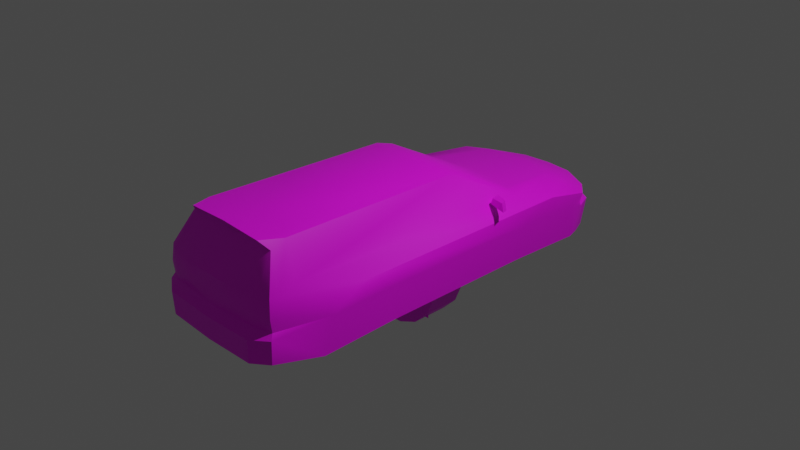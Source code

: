 # Source: legnumvr.blend  (saved by Blender 3.4.6; exported with 4.5.12 LTS)
import bpy
from mathutils import Matrix  # noqa: F401  (used for matrix-valued properties, if any)

bpy.ops.wm.read_factory_settings(use_empty=True)
scene = bpy.context.scene
scene.name = 'Scene'

# ---- collections
col_collection = bpy.data.collections.new('Collection'); scene.collection.children.link(col_collection)

# ---- images (referenced by path relative to the original .blend; pixels are not part of the script)
import os
ASSET_DIR = os.environ.get("B2B_ASSET_DIR", "")  # directory of the original .blend (textures are referenced by path, not embedded)
HERE = os.path.dirname(os.path.abspath(__file__))  # packed textures are extracted next to this script under _unpacked/

def load_image(name, relpath, width, height, colorspace="sRGB"):
    """Load a texture the original file referenced (path relative to the .blend, or extracted next to this script)."""
    p = next((c for c in (os.path.join(HERE, relpath), os.path.join(ASSET_DIR, relpath)) if relpath and os.path.exists(c)), "")
    if p:
        img = bpy.data.images.load(p, check_existing=True)
        img.name = name
    else:  # same state as the original file: an image datablock whose file is absent (Cycles renders it pink)
        img = bpy.data.images.new(name, width, height)
        img.source = "FILE"
        img.filepath = "//" + (relpath or name)
    img.colorspace_settings.name = colorspace
    return img
img_m2lgn_0_tga = load_image('m2lgn_0.TGA', 'm2lgn_day/m2lgn_0.TGA', 1024, 1024, 'sRGB')

# ---- materials (node trees are filled in below, after node groups)
mat_material_001 = bpy.data.materials.new('Material.001')

# ---- node groups
ng_auto_smooth = bpy.data.node_groups.new('Auto Smooth', 'GeometryNodeTree')
_s = ng_auto_smooth.interface.new_socket(name='Geometry', in_out='OUTPUT', socket_type='NodeSocketGeometry')
_s = ng_auto_smooth.interface.new_socket(name='Geometry', in_out='INPUT', socket_type='NodeSocketGeometry')
_s = ng_auto_smooth.interface.new_socket(name='Angle', in_out='INPUT', socket_type='NodeSocketFloat')
_s.subtype = 'ANGLE'
_s.min_value = 0.0
_s.max_value = 3.142
ng_auto_smooth.is_modifier = True
_N = ng_auto_smooth.nodes; _L = ng_auto_smooth.links
n0 = _N.new('NodeGroupOutput'); n0.name = 'Group Output'; n0.location = (480, -100)
n1 = _N.new('NodeGroupInput'); n1.name = 'Group Input'; n1.location = (-420, -300)
n2 = _N.new('NodeGroupInput'); n2.name = 'Group Input.001'; n2.location = (-60, -100)
n3 = _N.new('GeometryNodeSetShadeSmooth'); n3.name = 'Set Shade Smooth'; n3.location = (120, -100)
n3.domain = 'EDGE'
n4 = _N.new('GeometryNodeSetShadeSmooth'); n4.name = 'Set Shade Smooth.001'; n4.location = (300, -100)
n5 = _N.new('GeometryNodeInputMeshEdgeAngle'); n5.name = 'Edge Angle'; n5.location = (-420, -220)
n6 = _N.new('GeometryNodeInputEdgeSmooth'); n6.name = 'Is Edge Smooth'; n6.location = (-60, -160)
n7 = _N.new('GeometryNodeInputShadeSmooth'); n7.name = 'Is Face Smooth'; n7.location = (-240, -340)
n8 = _N.new('FunctionNodeBooleanMath'); n8.name = 'Boolean Math'; n8.location = (-60, -220)
n9 = _N.new('FunctionNodeCompare'); n9.name = 'Compare'; n9.location = (-240, -180)
n9.operation = 'LESS_EQUAL'
_L.new(n5.outputs[0], n9.inputs[0])
_L.new(n4.outputs[0], n0.inputs[0])
_L.new(n1.outputs[1], n9.inputs[1])
_L.new(n9.outputs[0], n8.inputs[0])
_L.new(n7.outputs[0], n8.inputs[1])
_L.new(n2.outputs[0], n3.inputs[0])
_L.new(n6.outputs[0], n3.inputs[1])
_L.new(n3.outputs[0], n4.inputs[0])
_L.new(n8.outputs[0], n3.inputs[2])
n0.is_active_output = True

# ---- material node trees
mat_material_001.use_nodes = True; mat_material_001.node_tree.nodes.clear()
_N = mat_material_001.node_tree.nodes; _L = mat_material_001.node_tree.links
n0 = _N.new('ShaderNodeBsdfPrincipled'); n0.name = 'Principled BSDF'; n0.location = (10, 300)
n0.distribution = 'GGX'
n0.subsurface_method = 'RANDOM_WALK_SKIN'
n0.inputs[3].default_value = 1.45
n0.inputs[27].default_value = (0.0, 0.0, 0.0, 1.0)
n0.inputs[28].default_value = 1.0
n1 = _N.new('ShaderNodeOutputMaterial'); n1.name = 'Material Output'; n1.location = (300, 300)
n2 = _N.new('ShaderNodeTexImage'); n2.name = 'Image Texture'; n2.location = (-360, 193)
n2.image = img_m2lgn_0_tga
n2.interpolation = 'Closest'
n3 = _N.new('ShaderNodeMath'); n3.name = 'Math'; n3.location = (0, 0)
n3.hide = True
n3.operation = 'GREATER_THAN'
_L.new(n0.outputs[0], n1.inputs[0])
_L.new(n2.outputs[0], n0.inputs[0])
_L.new(n2.outputs[1], n3.inputs[0])
_L.new(n3.outputs[0], n0.inputs[4])
n1.is_active_output = True

# ---- world
world_world = bpy.data.worlds.new('World'); scene.world = world_world
world_world.use_nodes = True; world_world.node_tree.nodes.clear()
_N = world_world.node_tree.nodes; _L = world_world.node_tree.links
n0 = _N.new('ShaderNodeOutputWorld'); n0.name = 'World Output'; n0.location = (300, 300)
n1 = _N.new('ShaderNodeBackground'); n1.name = 'Background'; n1.location = (10, 300)
n1.inputs[0].default_value = (0.05088, 0.05088, 0.05088, 1.0)
_L.new(n1.outputs[0], n0.inputs[0])
n0.is_active_output = True
world_world.color = (0.05088, 0.05088, 0.05088)
world_world.use_sun_shadow = False
world_world.sun_shadow_jitter_overblur = 0.0

# ---- cameras
cam_camera = bpy.data.cameras.new('Camera')
cam_camera.clip_end = 100.0
cam_camera.ortho_scale = 7.314

# ---- lights
light_light = bpy.data.lights.new('Light', 'POINT')
light_light.transmission_factor = 0.0
light_light.energy = 1000.0
light_light.shadow_soft_size = 0.1
light_light.shadow_maximum_resolution = 0.006
light_light.use_absolute_resolution = True

# ---- meshes
me_m2lgn = bpy.data.meshes.new('m2lgn')
me_m2lgn.from_pydata([(0.0, 0.1189, 0.6775), (0.0, 1.056, 0.2266), (0.0, 1.838, 0.1298), (0.0, 2.345, -0.06625), (0.0, 2.33, -0.1689), (0.0, 2.369, -0.2088), (0.0, -2.362, -0.164), (0.0, -2.271, 0.2159), (0.0, -0.9338, 0.696), (0.0, -2.106, 0.698), (0.0, 0.2959, 0.6221), (0.0, -1.976, 0.6639), (0.0, -1.795, 0.6853), (0.0, -2.283, 0.002822), (0.0, 2.321, -0.5299), (0.0, -2.35, -0.4121), (-0.5828, -2.339, -0.164), (-0.5716, -2.329, -0.4116), (-0.3814, 2.342, -0.2093), (-0.7146, 2.152, -0.2093), (-0.3498, 2.293, -0.5269), (-0.6801, 2.124, -0.5269), (-0.7949, 1.806, -0.5318), (-0.825, 1.767, -0.1514), (-0.7963, 1.948, -0.2102), (-0.7579, -2.103, 0.2295), (-0.5682, -2.025, 0.5841), (-0.289, -2.283, 0.003304), (-0.3264, -2.271, 0.2149), (-0.7783, -2.104, 0.04952), (-0.7453, -2.202, 0.04709), (-0.8357, -1.215, 0.08844), (-0.756, -1.919, 0.2966), (-0.5658, -1.861, 0.6479), (-0.5405, 0.1948, 0.6128), (-0.4758, -2.095, 0.6702), (-0.4461, -1.791, 0.661), (-0.8357, 1.409, 0.07093), (-0.6791, 1.695, 0.1098), (-0.7876, 1.978, -0.07306), (-0.4067, 0.2818, 0.6201), (-0.4062, 0.08676, 0.6591), (-0.7034, 0.941, 0.2018), (-0.4276, -0.9348, 0.6839), (-0.8435, -0.8959, -0.09739), (-0.8435, 1.026, -0.1066), (-0.7939, 0.9283, -0.5021), (-0.7939, -0.8025, -0.5021), (-0.5288, 1.02, 0.2101), (-0.4261, 1.799, 0.1244), (-0.3157, 2.309, -0.06187), (-0.6528, 2.086, -0.1694), (-0.6562, 2.127, -0.05993), (-0.3444, 2.281, -0.1689), (-0.7876, 1.938, -0.1704), (-0.7404, 0.6511, 0.3069), (-0.7496, 0.5664, 0.302), (-0.702, 0.5864, 0.2208), (-0.7161, 0.6511, 0.2208), (-0.9364, 0.5168, 0.2232), (-0.9048, 0.527, 0.3108), (-0.8717, 0.6063, 0.3108), (-0.9189, 0.5815, 0.2208), (-0.1109, -2.002, 0.6474), (0.1211, -2.002, 0.6474), (0.1114, -2.031, 0.5963), (-0.1012, -2.031, 0.5968), (-0.755, 1.949, -0.5269), (0.755, 1.949, -0.5269), (0.6801, 2.124, -0.5269), (0.7146, 2.152, -0.2093), (0.7963, 1.948, -0.2102), (0.7783, -2.104, 0.04952), (0.7453, -2.202, 0.04709), (0.7453, -2.185, -0.08668), (0.5405, 0.1948, 0.6128), (0.4062, 0.08676, 0.6591), (0.4276, -0.9348, 0.6839), (0.4067, 0.2818, 0.6201), (0.7034, 0.941, 0.2018), (0.5288, 1.02, 0.2101), (0.8357, -1.215, 0.08844), (0.756, -1.919, 0.2966), (0.7579, -2.103, 0.2295), (0.8357, 1.409, 0.07093), (0.6791, 1.695, 0.1098), (0.4437, -1.974, 0.6634), (0.6013, -2.237, -0.08426), (0.5993, -2.253, 0.02957), (0.5828, -2.339, -0.164), (0.8275, -1.566, -0.128), (0.7404, 0.6511, 0.3069), (0.7161, 0.6511, 0.2208), (0.702, 0.5864, 0.2208), (0.7496, 0.5664, 0.302), (0.9364, 0.5168, 0.2232), (0.9189, 0.5815, 0.2208), (0.8717, 0.6063, 0.3108), (0.9048, 0.527, 0.3108), (0.8435, -0.8959, -0.09739), (0.8435, 1.026, -0.1066), (0.825, 1.767, -0.1514), (0.7876, 1.938, -0.1704), (0.738, -2.202, -0.4097), (0.5716, -2.329, -0.4116), (0.3498, 2.293, -0.5269), (0.3814, 2.342, -0.2093), (0.5658, -1.861, 0.6479), (0.4758, -2.095, 0.6702), (0.4461, -1.791, 0.661), (0.7876, 1.978, -0.07306), (0.7939, -0.8025, -0.5021), (0.7939, 0.9283, -0.5021), (0.4261, 1.799, 0.1244), (0.3157, 2.309, -0.06187), (0.6528, 2.086, -0.1694), (0.3444, 2.281, -0.1689), (0.6562, 2.127, -0.05993), (0.7949, 1.806, -0.5318), (-0.4364, 0.8855, -0.4248), (-0.4364, -1.703, -0.4335), (-0.4364, 1.785, 0.06558), (-0.4364, -0.891, 0.06558), (-0.4364, 1.043, 0.1094), (-0.4364, -1.528, 0.1439), (-0.4364, 1.828, -0.4948), (-0.4364, -0.7777, -0.4335), (0.4364, 0.8855, -0.4248), (0.4364, 1.828, -0.4948), (0.4364, 1.785, 0.06558), (0.4364, 1.043, 0.1094), (0.4364, -1.703, -0.4335), (0.4364, -0.7777, -0.4335), (0.4364, -0.891, 0.06558), (0.4364, -1.528, 0.1439), (0.0, -2.278, -0.08084), (-0.7453, -2.185, -0.08668), (-0.6013, -2.237, -0.08426), (-0.738, -2.202, -0.4097), (-0.7701, -2.218, -0.1465), (-0.8275, -1.684, -0.5021), (-0.8275, -1.566, -0.128), (0.8275, -1.684, -0.5021), (0.7701, -2.218, -0.1465), (-0.7287, -2.184, 0.23), (-0.4437, -1.974, 0.6634), (0.5682, -2.025, 0.5841), (-0.5993, -2.253, 0.02957), (-0.6217, -2.238, 0.2305), (0.6217, -2.238, 0.2305), (0.7287, -2.184, 0.23), (0.3264, -2.271, 0.2149), (0.289, -2.283, 0.003304)], [], [(15, 17, 104), (20, 14, 105), (120, 124, 122, 126), (119, 123, 121, 125), (131, 132, 133, 134), (127, 128, 129, 130), (68, 118, 22, 67), (69, 68, 67, 21), (101, 84, 37, 23), (84, 100, 45, 37), (100, 112, 46, 45), (112, 111, 47, 46), (111, 99, 44, 47), (99, 81, 31, 44), (81, 90, 141, 31), (90, 142, 140, 141), (142, 103, 138, 140), (69, 21, 20, 105), (101, 23, 22, 118), (17, 138, 103, 104), (52, 39, 38), (25, 33, 32), (26, 145, 35), (36, 33, 35), (145, 148, 28), (41, 40, 34), (110, 117, 85), (107, 83, 82), (86, 146, 108), (146, 107, 108), (149, 86, 151), (78, 76, 75), (39, 37, 38), (39, 54, 23), (139, 136, 141), (141, 29, 31), (37, 39, 23), (136, 29, 141), (13, 27, 135), (140, 139, 141), (54, 24, 23), (16, 137, 136, 139), (42, 38, 37), (136, 30, 29), (84, 110, 85), (102, 110, 101), (74, 143, 90), (72, 90, 81), (110, 84, 101), (72, 74, 90), (152, 13, 135), (143, 142, 90), (71, 102, 101), (89, 143, 74, 87), (85, 79, 84), (73, 74, 72), (44, 141, 31), (23, 45, 37), (100, 101, 84), (90, 99, 81), (33, 26, 35), (107, 109, 108), (33, 36, 43), (77, 109, 107), (149, 151, 152, 88), (148, 147, 27, 28), (149, 88, 73, 150), (0, 41, 43, 8), (54, 51, 19, 24), (4, 5, 18, 53), (51, 54, 39, 52), (38, 49, 50, 52), (50, 3, 4, 53), (19, 51, 53, 18), (51, 52, 50, 53), (49, 2, 3, 50), (1, 48, 40, 10), (49, 38, 42, 48), (48, 1, 2, 49), (42, 32, 33, 34), (12, 8, 43, 36), (40, 41, 0, 10), (12, 36, 35, 9), (9, 35, 145, 11), (11, 145, 28, 7), (58, 62, 61, 55), (61, 60, 56, 55), (58, 57, 59, 62), (57, 56, 60, 59), (59, 60, 61, 62), (55, 56, 57, 58), (63, 66, 65, 64), (25, 29, 30, 144), (149, 150, 146, 86), (40, 48, 42, 34), (0, 8, 77, 76), (102, 71, 70, 115), (4, 116, 106, 5), (115, 117, 110, 102), (85, 117, 114, 113), (114, 116, 4, 3), (70, 106, 116, 115), (115, 116, 114, 117), (113, 114, 3, 2), (1, 10, 78, 80), (113, 80, 79, 85), (80, 113, 2, 1), (82, 79, 75, 107), (12, 109, 77, 8), (78, 10, 0, 76), (12, 9, 108, 109), (9, 11, 86, 108), (11, 7, 151, 86), (92, 91, 97, 96), (97, 91, 94, 98), (92, 96, 95, 93), (93, 95, 98, 94), (95, 96, 97, 98), (91, 92, 93, 94), (83, 150, 73, 72), (148, 144, 30, 147), (78, 75, 79, 80), (22, 23, 24, 67), (32, 42, 37, 31), (16, 6, 135, 137), (140, 138, 139), (44, 45, 46, 47), (27, 13, 7, 28), (21, 19, 18, 20), (20, 18, 5, 14), (6, 16, 17, 15), (31, 37, 45, 44), (89, 104, 103, 143), (31, 29, 25, 32), (67, 24, 19, 21), (118, 68, 71, 101), (82, 81, 84, 79), (89, 87, 135, 6), (74, 73, 88, 87), (103, 142, 143), (99, 111, 112, 100), (152, 151, 7, 13), (69, 105, 106, 70), (105, 14, 5, 106), (6, 15, 104, 89), (81, 99, 100, 84), (135, 87, 88, 152), (81, 82, 83, 72), (68, 69, 70, 71), (45, 23, 22, 46), (101, 100, 112, 118), (99, 90, 142, 111), (47, 140, 141, 44), (33, 25, 144, 26), (83, 107, 146, 150), (34, 33, 43, 41), (75, 76, 77, 107), (136, 137, 147, 30), (135, 27, 147, 137), (16, 139, 138, 17), (148, 145, 26, 144)])
me_m2lgn.polygons.foreach_set('use_smooth', [True] * 161)
_uv = me_m2lgn.uv_layers.new(name='UVMap')
_uv.uv.foreach_set('vector', [0.031, 0.0025, 0.031, 0.0335, 0.0, 0.0335, 0.031, 0.0, 0.031, 0.031, 0.0, 0.031, 0.031, 0.0, 0.031, 0.031, 0.0, 0.031, 0.0, 0.0, 0.031, 0.0, 0.031, 0.031, 0.0, 0.031, 0.0, 0.0, 0.031, 0.0, 0.031, 0.031, 0.0, 0.031, 0.0, 0.0, 0.031, 0.0, 0.031, 0.031, 0.0, 0.031, 0.0, 0.0, 0.03206, 0.0, 0.031, 0.031, 0.0, 0.031, 0.001065, 0.0, 0.031, 0.0, 0.03206, 0.031, 0.001065, 0.031, 0.0, 0.0, 0.031, 0.0, 0.031, 0.031, 0.0, 0.031, 0.0, 0.0, 0.031, 0.0, 0.031, 0.031, 0.0, 0.031, 0.0, 0.0, 0.031, 0.0, 0.031, 0.031, 0.0, 0.031, 0.0, 0.0, 0.031, 0.0, 0.031, 0.031, 0.0, 0.031, 0.0, 0.0, 0.031, 0.0, 0.031, 0.031, 0.0, 0.031, 0.0, 0.0, 0.031, 0.0, 0.031, 0.031, 0.0, 0.031, 0.0, 0.0, 0.031, 0.0, 0.031, 0.031, 0.0, 0.031, 0.0, 0.0, 0.031, 0.0, 0.031, 0.031, 0.0, 0.031, 0.0, 0.0, 0.031, 0.0, 0.031, 0.031, 0.0, 0.031, 0.0, 0.0, 0.031, 0.0, 0.031, 0.031, 0.0, 0.031, 0.0, 0.0, 0.031, 0.0, 0.031, 0.031, 0.0, 0.031, 0.0, 0.0, 0.031, 0.0025, 0.031, 0.031, 0.0, 0.031, 0.0, 0.0025, 0.0, 0.765, 0.02525, 0.741, 0.059, 0.78, 0.8, 0.89, 0.761, 1.0, 0.769, 0.906, 0.0, 0.8, 0.004, 0.792, 0.004, 0.812, 0.957, 0.769, 1.0, 0.776, 0.965, 0.812, 0.518, 0.373, 0.565, 0.227, 0.49, 0.2266, 0.451, 0.8701, 0.451, 0.8728, 0.439, 0.8726, 0.02525, 0.741, 0.0, 0.769, 0.059, 0.78, 0.761, 1.0, 0.8, 0.89, 0.769, 0.906, 0.043, 0.792, 0.047, 0.8, 0.043, 0.812, 0.753, 0.8, 0.753, 0.776, 0.792, 0.812, 0.565, 0.227, 0.518, 0.373, 0.49, 0.2266, 0.518, 0.8728, 0.518, 0.8701, 0.529, 0.8726, 0.02525, 0.741, 0.11, 0.765, 0.059, 0.78, 0.02525, 0.741, 0.02525, 0.718, 0.047, 0.714, 0.7481, 0.718, 0.741, 0.729, 0.635, 0.718, 0.635, 0.718, 0.7232, 0.757, 0.573, 0.769, 0.11, 0.765, 0.02525, 0.741, 0.047, 0.714, 0.741, 0.729, 0.7232, 0.757, 0.635, 0.718, 0.2, 0.278, 0.125, 0.283, 0.2, 0.255, 0.651, 0.635, 0.7481, 0.718, 0.635, 0.718, 0.02525, 0.714, 0.02554, 0.702, 0.047, 0.714, 0.047, 0.231, 0.043, 0.251, 0.004, 0.251, 0.001378, 0.235, 0.192, 0.792, 0.059, 0.78, 0.11, 0.765, 0.741, 0.729, 0.7432, 0.757, 0.7232, 0.757, 0.11, 0.765, 0.02525, 0.741, 0.059, 0.78, 0.02525, 0.718, 0.02525, 0.741, 0.047, 0.714, 0.741, 0.729, 0.7467, 0.718, 0.635, 0.718, 0.7232, 0.757, 0.635, 0.718, 0.573, 0.769, 0.02525, 0.741, 0.11, 0.765, 0.047, 0.714, 0.7232, 0.757, 0.741, 0.729, 0.635, 0.718, 0.278, 0.283, 0.2, 0.278, 0.2, 0.255, 0.7467, 0.718, 0.651, 0.635, 0.635, 0.718, 0.02554, 0.702, 0.02525, 0.714, 0.047, 0.714, 0.353, 0.231, 0.404, 0.235, 0.396, 0.251, 0.357, 0.251, 0.059, 0.78, 0.192, 0.792, 0.11, 0.765, 0.7432, 0.757, 0.741, 0.729, 0.7232, 0.757, 0.514, 0.725, 0.635, 0.718, 0.573, 0.769, 0.047, 0.714, 0.176, 0.722, 0.11, 0.765, 0.176, 0.722, 0.047, 0.714, 0.11, 0.765, 0.635, 0.718, 0.514, 0.725, 0.573, 0.769, 1.0, 0.776, 1.0, 0.8, 0.965, 0.812, 0.753, 0.776, 0.796, 0.769, 0.792, 0.812, 0.439, 0.847, 0.447, 0.847, 0.447, 0.859, 0.518, 0.859, 0.522, 0.847, 0.529, 0.847, 0.737, 0.294, 0.612, 0.2926, 0.596, 0.213, 0.729, 0.224, 0.741, 0.294, 0.733, 0.2219, 0.596, 0.209, 0.612, 0.2926, 0.737, 0.294, 0.729, 0.224, 0.7862, 0.224, 0.78, 0.294, 0.486, 0.8701, 0.451, 0.8701, 0.447, 0.859, 0.482, 0.859, 0.2873, 0.624, 0.322, 0.624, 0.306, 0.612, 0.2835, 0.612, 0.525, 0.624, 0.525, 0.612, 0.408, 0.612, 0.42, 0.624, 0.596, 0.537, 0.5343, 0.537, 0.5343, 0.612, 0.592, 0.624, 0.012, 0.463, 0.106, 0.443, 0.149, 0.345, 0.016, 0.392, 0.827, 0.435, 0.698, 0.435, 0.698, 0.396, 0.839, 0.396, 0.306, 0.612, 0.322, 0.624, 0.42, 0.624, 0.408, 0.612, 0.596, 0.537, 0.592, 0.624, 0.749, 0.62, 0.733, 0.537, 0.106, 0.443, 0.275, 0.435, 0.275, 0.345, 0.149, 0.345, 0.9958, 0.827, 0.859, 0.82, 0.894, 0.9978, 0.9958, 0.9978, 0.106, 0.443, 0.012, 0.463, 0.0, 0.624, 0.063, 0.608, 0.063, 0.608, 0.2708, 0.6, 0.275, 0.435, 0.106, 0.443, 0.314, 0.882, 0.769, 0.906, 0.761, 1.0, 0.431, 0.9896, 0.482, 0.847, 0.482, 0.859, 0.447, 0.859, 0.447, 0.847, 0.451, 0.8728, 0.451, 0.8701, 0.486, 0.8701, 0.4818, 0.8728, 0.878, 0.769, 0.957, 0.769, 0.965, 0.812, 0.878, 0.812, 0.024, 0.812, 0.004, 0.812, 0.004, 0.792, 0.02765, 0.792, 0.4117, 0.373, 0.518, 0.373, 0.49, 0.2266, 0.4117, 0.2266, 0.808, 0.82, 0.757, 0.82, 0.769, 0.875, 0.804, 0.875, 0.769, 0.855, 0.761, 0.855, 0.8, 0.855, 0.8, 0.855, 0.808, 0.82, 0.812, 0.82, 0.753, 0.827, 0.757, 0.82, 0.365, 0.961, 0.357, 1.0, 0.318, 1.0, 0.314, 0.961, 0.753, 0.827, 0.761, 0.875, 0.769, 0.875, 0.757, 0.82, 0.804, 0.875, 0.8, 0.875, 0.812, 0.82, 0.808, 0.82, 0.7525, 0.6817, 0.7541, 0.6734, 0.7889, 0.6733, 0.7905, 0.6817, 0.8, 0.294, 0.8102, 0.224, 0.7942, 0.224, 0.788, 0.294, 0.565, 0.2291, 0.592, 0.2291, 0.549, 0.349, 0.518, 0.373, 0.894, 0.9978, 0.859, 0.82, 0.816, 0.816, 0.855, 0.9976, 0.486, 0.8701, 0.482, 0.859, 0.518, 0.859, 0.518, 0.8701, 0.2873, 0.624, 0.2835, 0.612, 0.306, 0.612, 0.325, 0.624, 0.525, 0.624, 0.42, 0.624, 0.412, 0.612, 0.525, 0.612, 0.596, 0.537, 0.592, 0.624, 0.5343, 0.612, 0.5343, 0.537, 0.012, 0.463, 0.016, 0.392, 0.153, 0.345, 0.11, 0.443, 0.576, 0.435, 0.565, 0.396, 0.698, 0.396, 0.698, 0.435, 0.306, 0.612, 0.412, 0.612, 0.42, 0.624, 0.325, 0.624, 0.596, 0.537, 0.733, 0.537, 0.749, 0.62, 0.592, 0.624, 0.11, 0.443, 0.153, 0.345, 0.275, 0.345, 0.275, 0.435, 0.9958, 0.827, 0.9958, 0.9978, 0.894, 0.9978, 0.863, 0.82, 0.11, 0.443, 0.067, 0.608, 0.0, 0.624, 0.012, 0.463, 0.067, 0.608, 0.11, 0.443, 0.275, 0.435, 0.2708, 0.6, 0.769, 0.906, 0.314, 0.882, 0.431, 0.9896, 0.761, 1.0, 0.482, 0.847, 0.522, 0.847, 0.518, 0.859, 0.482, 0.859, 0.518, 0.8728, 0.4818, 0.8728, 0.486, 0.8701, 0.518, 0.8701, 0.878, 0.769, 0.878, 0.812, 0.792, 0.812, 0.796, 0.769, 0.024, 0.812, 0.02765, 0.792, 0.043, 0.792, 0.043, 0.812, 0.4117, 0.373, 0.4117, 0.2266, 0.49, 0.2266, 0.518, 0.373, 0.808, 0.82, 0.804, 0.875, 0.769, 0.875, 0.757, 0.82, 0.769, 0.855, 0.8, 0.855, 0.8, 0.855, 0.761, 0.855, 0.808, 0.82, 0.757, 0.82, 0.753, 0.827, 0.812, 0.82, 0.365, 0.961, 0.314, 0.961, 0.318, 1.0, 0.357, 1.0, 0.753, 0.827, 0.757, 0.82, 0.769, 0.875, 0.761, 0.875, 0.804, 0.875, 0.808, 0.82, 0.812, 0.82, 0.8, 0.875, 0.796, 0.294, 0.78, 0.294, 0.7862, 0.224, 0.8022, 0.224, 0.741, 0.294, 0.788, 0.294, 0.7942, 0.224, 0.733, 0.2219, 0.894, 0.9978, 0.859, 0.9976, 0.816, 0.816, 0.863, 0.82, 0.039, 0.627, 0.047, 0.714, 0.02554, 0.702, 0.02106, 0.631, 0.694, 0.812, 0.192, 0.792, 0.11, 0.765, 0.573, 0.769, 0.047, 0.231, 0.2, 0.231, 0.2, 0.255, 0.043, 0.251, 0.651, 0.635, 0.745, 0.655, 0.7481, 0.718, 0.514, 0.725, 0.176, 0.722, 0.196, 0.635, 0.498, 0.635, 0.125, 0.283, 0.2, 0.278, 0.2036, 0.3436, 0.118, 0.3436, 0.318, 0.522, 0.306, 0.612, 0.408, 0.612, 0.42, 0.522, 0.42, 0.522, 0.408, 0.612, 0.525, 0.612, 0.525, 0.522, 0.2, 0.231, 0.047, 0.231, 0.051, 0.1595, 0.2, 0.1595, 0.573, 0.769, 0.11, 0.765, 0.176, 0.722, 0.514, 0.725, 0.353, 0.231, 0.349, 0.1595, 0.392, 0.161, 0.404, 0.235, 0.573, 0.769, 0.7232, 0.757, 0.725, 0.8, 0.694, 0.812, 0.2951, 0.522, 0.2835, 0.612, 0.306, 0.612, 0.318, 0.522, 0.039, 0.627, 0.02106, 0.631, 0.02554, 0.702, 0.047, 0.714, 0.694, 0.812, 0.573, 0.769, 0.11, 0.765, 0.192, 0.792, 0.353, 0.231, 0.357, 0.251, 0.2, 0.255, 0.2, 0.231, 0.396, 0.251, 0.3942, 0.29, 0.357, 0.286, 0.357, 0.251, 0.745, 0.655, 0.651, 0.635, 0.7467, 0.718, 0.514, 0.725, 0.498, 0.635, 0.196, 0.635, 0.176, 0.722, 0.278, 0.283, 0.286, 0.3436, 0.2036, 0.3436, 0.2, 0.278, 0.318, 0.522, 0.42, 0.522, 0.412, 0.612, 0.306, 0.612, 0.42, 0.522, 0.525, 0.522, 0.525, 0.612, 0.412, 0.612, 0.2, 0.231, 0.2, 0.1595, 0.349, 0.1595, 0.353, 0.231, 0.573, 0.769, 0.514, 0.725, 0.176, 0.722, 0.11, 0.765, 0.2, 0.255, 0.357, 0.251, 0.357, 0.286, 0.278, 0.283, 0.573, 0.769, 0.694, 0.812, 0.725, 0.8, 0.7232, 0.757, 0.2951, 0.522, 0.318, 0.522, 0.306, 0.612, 0.2835, 0.612, 0.176, 0.722, 0.047, 0.714, 0.039, 0.627, 0.196, 0.635, 0.047, 0.714, 0.176, 0.722, 0.196, 0.635, 0.039, 0.627, 0.514, 0.725, 0.635, 0.718, 0.651, 0.635, 0.498, 0.635, 0.498, 0.635, 0.651, 0.635, 0.635, 0.718, 0.514, 0.725, 0.761, 1.0, 0.8, 0.89, 0.812, 0.89, 0.788, 0.984, 0.8, 0.89, 0.761, 1.0, 0.788, 0.984, 0.812, 0.89, 0.439, 0.8726, 0.439, 0.847, 0.447, 0.859, 0.451, 0.8701, 0.529, 0.8726, 0.518, 0.8701, 0.518, 0.859, 0.529, 0.847, 0.006165, 0.251, 0.043, 0.251, 0.043, 0.286, 0.006165, 0.29, 0.2, 0.255, 0.125, 0.283, 0.043, 0.286, 0.043, 0.251, 0.047, 0.231, 0.001378, 0.235, 0.008, 0.161, 0.051, 0.1595, 0.565, 0.2291, 0.518, 0.373, 0.549, 0.349, 0.592, 0.2291])
me_m2lgn.materials.append(mat_material_001)
me_m2lgn.update()
me_m2lgn_001 = bpy.data.meshes.new('m2lgn.001')
me_m2lgn_001.from_pydata([(31.3, -28.71, 13.97), (31.27, -41.14, 13.97), (35.37, -58.57, 13.97), (26.5, -52.64, 13.97), (23.63, -70.31, 13.97), (17.7, -61.44, 13.97), (6.2, -66.21, 13.97), (-8.3, -76.64, 13.97), (-6.233, -66.21, 13.97), (-17.73, -61.44, 13.97), (-35.4, -58.57, 13.97), (-26.53, -52.64, 13.97), (-41.73, -43.21, 13.97), (-31.3, -41.14, 13.97), (-31.3, -28.71, 13.97), (-26.53, -17.21, 13.97), (-17.73, -8.407, 13.97), (-8.3, 6.826, 13.97), (-6.233, -3.607, 13.97), (8.267, 6.826, 13.97), (6.2, -3.607, 13.97), (23.63, 0.4604, 13.97), (17.7, -8.407, 13.97), (35.37, -11.27, 13.97), (26.5, -17.21, 13.97), (41.73, -26.64, 13.97), (-23.67, 0.4604, 13.97), (-23.67, 0.4604, -14.0), (-35.4, -11.27, 13.97), (-41.73, -26.64, 13.97), (-23.67, -70.31, 13.97), (-23.67, -70.31, -14.0), (8.267, -76.64, 13.97), (23.63, -70.31, -14.0), (41.7, -43.21, 13.97), (41.73, -26.64, -14.0), (41.7, -43.21, -14.0), (35.37, -11.27, -14.0), (35.37, -58.57, -14.0), (23.63, 0.4604, -14.0), (8.267, 6.826, -14.0), (8.267, -76.64, -14.0), (-8.3, 6.826, -14.0), (-8.3, -76.64, -14.0), (-35.4, -11.27, -14.0), (-35.4, -58.57, -14.0), (-41.73, -26.64, -14.0), (-41.73, -43.21, -14.0), (-31.3, -3.607, 8.533), (31.3, -3.607, 8.533), (31.3, -66.21, 8.533), (-31.3, -66.21, 8.533)], [], [(25, 0, 1, 34), (34, 1, 3, 2), (2, 3, 5, 4), (4, 5, 6, 32), (32, 6, 8, 7), (7, 8, 9, 30), (30, 9, 11, 10), (10, 11, 13, 12), (12, 13, 14, 29), (29, 14, 15, 28), (28, 15, 16, 26), (26, 16, 18, 17), (17, 18, 20, 19), (19, 20, 22, 21), (21, 22, 24, 23), (23, 24, 0, 25), (25, 35, 37, 23), (23, 37, 39, 21), (21, 39, 40, 19), (19, 40, 42, 17), (17, 42, 27, 26), (26, 27, 44, 28), (28, 44, 46, 29), (29, 46, 47, 12), (12, 47, 45, 10), (10, 45, 31, 30), (30, 31, 43, 7), (7, 43, 41, 32), (32, 41, 33, 4), (4, 33, 38, 2), (2, 38, 36, 34), (34, 36, 35, 25), (35, 36, 38, 37), (37, 38, 33, 39), (39, 33, 41, 40), (40, 41, 43, 42), (42, 43, 31, 27), (27, 31, 45, 44), (44, 45, 47, 46), (49, 48, 51, 50)])
_uv = me_m2lgn_001.uv_layers.new(name='UVMap')
_uv.uv.foreach_set('vector', [0.031, 0.0, 0.031, 0.031, 0.0, 0.031, 0.0, 0.0, 0.031, 0.0, 0.031, 0.031, 0.0, 0.031, 0.0, 0.0, 0.031, 0.0, 0.031, 0.031, 0.0, 0.031, 0.0, 0.0, 0.031, 0.0, 0.031, 0.031, 0.0, 0.031, 0.0, 0.0, 0.031, 0.0, 0.031, 0.031, 0.0, 0.031, 0.0, 0.0, 0.031, 0.0, 0.031, 0.031, 0.0, 0.031, 0.0, 0.0, 0.031, 0.0, 0.031, 0.031, 0.0, 0.031, 0.0, 0.0, 0.031, 0.0, 0.031, 0.031, 0.0, 0.031, 0.0, 0.0, 0.031, 0.0, 0.031, 0.031, 0.0, 0.031, 0.0, 0.0, 0.031, 0.0, 0.031, 0.031, 0.0, 0.031, 0.0, 0.0, 0.031, 0.0, 0.031, 0.031, 0.0, 0.031, 0.0, 0.0, 0.031, 0.0, 0.031, 0.031, 0.0, 0.031, 0.0, 0.0, 0.031, 0.0, 0.031, 0.031, 0.0, 0.031, 0.0, 0.0, 0.031, 0.0, 0.031, 0.031, 0.0, 0.031, 0.0, 0.0, 0.031, 0.0, 0.031, 0.031, 0.0, 0.031, 0.0, 0.0, 0.031, 0.0, 0.031, 0.031, 0.0, 0.031, 0.0, 0.0, 0.031, 0.0, 0.031, 0.031, 0.0, 0.031, 0.0, 0.0, 0.031, 0.0, 0.031, 0.031, 0.0, 0.031, 0.0, 0.0, 0.031, 0.0, 0.031, 0.031, 0.0, 0.031, 0.0, 0.0, 0.031, 0.0, 0.031, 0.031, 0.0, 0.031, 0.0, 0.0, 0.031, 0.0, 0.031, 0.031, 0.0, 0.031, 0.0, 0.0, 0.031, 0.0, 0.031, 0.031, 0.0, 0.031, 0.0, 0.0, 0.031, 0.0, 0.031, 0.031, 0.0, 0.031, 0.0, 0.0, 0.031, 0.0, 0.031, 0.031, 0.0, 0.031, 0.0, 0.0, 0.031, 0.0, 0.031, 0.031, 0.0, 0.031, 0.0, 0.0, 0.031, 0.0, 0.031, 0.031, 0.0, 0.031, 0.0, 0.0, 0.031, 0.0, 0.031, 0.031, 0.0, 0.031, 0.0, 0.0, 0.031, 0.0, 0.031, 0.031, 0.0, 0.031, 0.0, 0.0, 0.031, 0.0, 0.031, 0.031, 0.0, 0.031, 0.0, 0.0, 0.031, 0.0, 0.031, 0.031, 0.0, 0.031, 0.0, 0.0, 0.031, 0.0, 0.031, 0.031, 0.0, 0.031, 0.0, 0.0, 0.031, 0.0, 0.031, 0.031, 0.0, 0.031, 0.0, 0.0, 0.031, 0.0, 0.031, 0.031, 0.0, 0.031, 0.0, 0.0, 0.031, 0.0, 0.031, 0.031, 0.0, 0.031, 0.0, 0.0, 0.031, 0.0, 0.031, 0.031, 0.0, 0.031, 0.0, 0.0, 0.031, 0.0, 0.031, 0.031, 0.0, 0.031, 0.0, 0.0, 0.031, 0.0, 0.031, 0.031, 0.0, 0.031, 0.0, 0.0, 0.031, 0.0, 0.031, 0.031, 0.0, 0.031, 0.0, 0.0, 0.031, 0.0, 0.031, 0.031, 0.0, 0.031, 0.0, 0.0, 0.184, 0.816, 0.184, 1.0, 0.0, 1.0, 0.0, 0.816])
me_m2lgn_001.materials.append(mat_material_001)
me_m2lgn_001.update()

# ---- objects
ob_light = bpy.data.objects.new('Light', light_light)
ob_camera = bpy.data.objects.new('Camera', cam_camera)
ob_m2lgn = bpy.data.objects.new('m2lgn', me_m2lgn)
ob_m2lgn_001 = bpy.data.objects.new('m2lgn.001', me_m2lgn_001)

# ---- transforms, parenting, visibility, modifiers, constraints
ob_light.location = (4.076, 1.005, 5.904)
ob_light.rotation_euler = (0.6503, 0.05522, 1.866)
ob_light.lock_rotations_4d = False
ob_light.empty_display_type = 'ARROWS'
ob_light.color = (0.0, 0.0, 0.0, 0.0)
ob_light.lineart.crease_threshold = 0.0
ob_camera.location = (7.359, -6.926, 4.958)
ob_camera.rotation_euler = (1.109, 0.0, 0.8149)
ob_camera.lock_rotations_4d = False
ob_camera.empty_display_type = 'ARROWS'
ob_camera.color = (0.0, 0.0, 0.0, 0.0)
ob_camera.display_type = 'WIRE'
ob_camera.lineart.crease_threshold = 0.0
ob_m2lgn.location = (0.0, 0.0, 0.0)
_m = ob_m2lgn.modifiers.new('Auto Smooth', 'NODES')
_m.node_group = ng_auto_smooth
_gi = [s.identifier for s in ng_auto_smooth.interface.items_tree if s.item_type == 'SOCKET' and s.in_out == 'INPUT']
_m[_gi[1]] = 0.5236  # Angle
ob_m2lgn_001.location = (0.0, 0.1043, 0.0)
ob_m2lgn_001.rotation_euler = (1.571, -0.0, 0.0)
ob_m2lgn_001.scale = (0.01459, 0.01459, 0.01459)

# ---- collection membership
col_collection.objects.link(ob_light)
col_collection.objects.link(ob_camera)
col_collection.objects.link(ob_m2lgn)
col_collection.objects.link(ob_m2lgn_001)

# ---- scene / render settings (as saved in the file)
scene.camera = ob_camera
scene.frame_start = 1; scene.frame_end = 250; scene.frame_set(1)
scene.render.engine = 'BLENDER_EEVEE_NEXT'
scene.cycles.sampling_pattern = 'TABULATED_SOBOL'
scene.cycles.use_light_tree = False
scene.view_settings.view_transform = 'Filmic'
bpy.context.view_layer.update()

